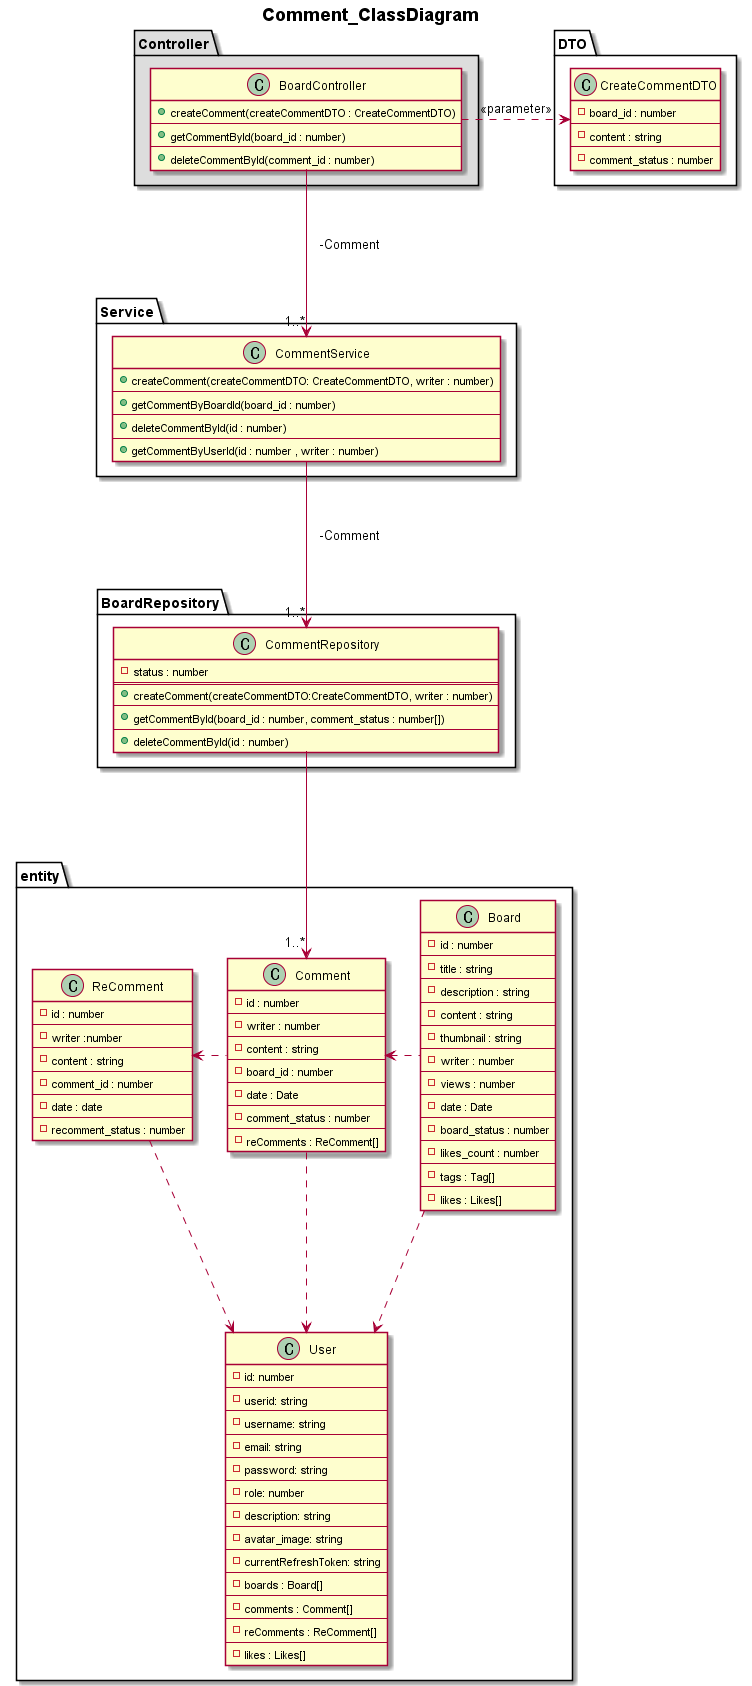

The diagram above was rendered by PlantUML. Its source (embedded in the PNG):
@startuml


title <b>Comment_ClassDiagram</b>

package "Controller" #DDD{
    class BoardController  {
        +createComment(createCommentDTO : CreateCommentDTO)
        --
        +getCommentById(board_id : number)
        --
        +deleteCommentById(comment_id : number)
    }
}

package "DTO"{
    



    class CreateCommentDTO{
        -board_id : number
        --
        -content : string
        --
        -comment_status : number
    }

    
}

package "Service" #FFF{


    
    class CommentService {
        +createComment(createCommentDTO: CreateCommentDTO, writer : number)
        --
        +getCommentByBoardId(board_id : number)
        --
        +deleteCommentById(id : number) 
        --
        +getCommentByUserId(id : number , writer : number)
    }
    
}
package BoardRepository{
    
    class CommentRepository{
        -status : number
        ==
        +createComment(createCommentDTO:CreateCommentDTO, writer : number)
        --
        +getCommentById(board_id : number, comment_status : number[])
        --
        +deleteCommentById(id : number)
    }
    
}
package entity{
    class Board{
        -id : number
        --
        -title : string
        --
        -description : string
        --
        -content : string
        --
        -thumbnail : string
        --
        -writer : number
        --
        -views : number
        --
        -date : Date
        --
        -board_status : number
        --
        -likes_count : number
        --
        -tags : Tag[]
        --
        -likes : Likes[]
    }
    class User {
        -id: number
        --
        -userid: string
        --
        -username: string
        --
        -email: string
        --
        -password: string
        --
        -role: number
        --
        -description: string
        --
        -avatar_image: string
        --
        -currentRefreshToken: string
        --
        -boards : Board[]
        --
        -comments : Comment[]
        --
        -reComments : ReComment[]
        --
        -likes : Likes[]
    }
    class Comment{
        -id : number
        --
        -writer : number
        --
        -content : string
        --
        -board_id : number
        --
        -date : Date
        --
        -comment_status : number
        --
        -reComments : ReComment[]
    }
    class ReComment{
        -id : number
        --
        -writer :number
        --
        -content : string
        --
        -comment_id : number
        --
        -date : date
        --
        -recomment_status : number
    }
    
}



BoardController -right..> CreateCommentDTO : << parameter >>

BoardController -down-->"1..*" CommentService : 　-Comment

CommentService -down-->"1..*" CommentRepository : 　-Comment



CommentRepository -down-->"1..*" Comment


Board -down..> User
Comment -down..> User
ReComment -down..> User

Comment -left..> ReComment

Board -left..> Comment

@enduml